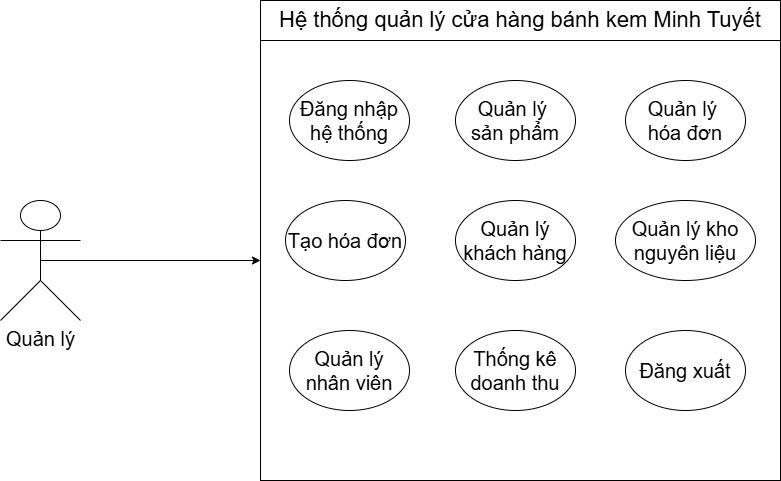

The diagram above was exported from draw.io. Its source (the exported page's mxGraphModel, read from the mxfile embedded in the PNG):
<mxGraphModel dx="936" dy="511" grid="1" gridSize="10" guides="1" tooltips="1" connect="1" arrows="1" fold="1" page="1" pageScale="1" pageWidth="827" pageHeight="1169" math="0" shadow="0">
  <root>
    <mxCell id="0" />
    <mxCell id="1" parent="0" />
    <mxCell id="-fLYlICtdEu8pwq8ndYE-2" parent="1" style="rounded=0;whiteSpace=wrap;html=1;" value="&lt;font style=&quot;font-size: 22px;&quot;&gt;Hệ thống quản lý cửa hàng bánh kem Minh Tuyết&lt;/font&gt;" vertex="1">
      <mxGeometry height="40" width="520" x="320" y="280" as="geometry" />
    </mxCell>
    <mxCell id="-fLYlICtdEu8pwq8ndYE-38" edge="1" parent="1" source="-fLYlICtdEu8pwq8ndYE-6" style="edgeStyle=orthogonalEdgeStyle;rounded=0;orthogonalLoop=1;jettySize=auto;html=1;exitX=0.5;exitY=0.5;exitDx=0;exitDy=0;exitPerimeter=0;entryX=0;entryY=0.5;entryDx=0;entryDy=0;" target="-fLYlICtdEu8pwq8ndYE-37">
      <mxGeometry relative="1" as="geometry" />
    </mxCell>
    <mxCell id="-fLYlICtdEu8pwq8ndYE-6" parent="1" style="shape=umlActor;verticalLabelPosition=bottom;verticalAlign=top;html=1;outlineConnect=0;" value="&lt;font style=&quot;font-size: 20px;&quot;&gt;Quản lý&lt;/font&gt;" vertex="1">
      <mxGeometry height="120" width="80" x="60" y="480" as="geometry" />
    </mxCell>
    <mxCell id="-fLYlICtdEu8pwq8ndYE-17" parent="1" style="ellipse;whiteSpace=wrap;html=1;" value="&lt;font style=&quot;font-size: 20px;&quot;&gt;Đăng nhập hệ thống&lt;/font&gt;" vertex="1">
      <mxGeometry height="80" width="120" x="349" y="360" as="geometry" />
    </mxCell>
    <mxCell id="-fLYlICtdEu8pwq8ndYE-18" parent="1" style="ellipse;whiteSpace=wrap;html=1;fontSize=20;" value="Quản lý&amp;nbsp;&lt;div&gt;sản phẩm&lt;/div&gt;" vertex="1">
      <mxGeometry height="80" width="120" x="515" y="360" as="geometry" />
    </mxCell>
    <mxCell id="-fLYlICtdEu8pwq8ndYE-19" parent="1" style="ellipse;whiteSpace=wrap;html=1;fontSize=20;" value="Tạo hóa đơn" vertex="1">
      <mxGeometry height="80" width="120" x="345" y="480" as="geometry" />
    </mxCell>
    <mxCell id="-fLYlICtdEu8pwq8ndYE-20" parent="1" style="ellipse;whiteSpace=wrap;html=1;fontSize=20;" value="Quản lý&amp;nbsp;&lt;div&gt;hóa đơn&lt;/div&gt;" vertex="1">
      <mxGeometry height="80" width="120" x="685" y="360" as="geometry" />
    </mxCell>
    <mxCell id="-fLYlICtdEu8pwq8ndYE-23" parent="1" style="ellipse;whiteSpace=wrap;html=1;fontSize=20;" value="Quản lý khách hàng" vertex="1">
      <mxGeometry height="80" width="120" x="515" y="480" as="geometry" />
    </mxCell>
    <mxCell id="-fLYlICtdEu8pwq8ndYE-24" parent="1" style="ellipse;whiteSpace=wrap;html=1;fontSize=20;" value="Quản lý kho nguyên liệu" vertex="1">
      <mxGeometry height="80" width="140" x="675" y="480" as="geometry" />
    </mxCell>
    <mxCell id="-fLYlICtdEu8pwq8ndYE-26" parent="1" style="ellipse;whiteSpace=wrap;html=1;fontSize=20;" value="Quản lý nhân viên" vertex="1">
      <mxGeometry height="80" width="120" x="349" y="610" as="geometry" />
    </mxCell>
    <mxCell id="-fLYlICtdEu8pwq8ndYE-27" parent="1" style="ellipse;whiteSpace=wrap;html=1;fontSize=20;" value="Thống kê doanh thu" vertex="1">
      <mxGeometry height="80" width="120" x="515" y="610" as="geometry" />
    </mxCell>
    <mxCell id="-fLYlICtdEu8pwq8ndYE-28" parent="1" style="ellipse;whiteSpace=wrap;html=1;fontSize=20;" value="Đăng xuất" vertex="1">
      <mxGeometry height="80" width="120" x="685" y="610" as="geometry" />
    </mxCell>
    <mxCell id="-fLYlICtdEu8pwq8ndYE-37" parent="1" style="rounded=0;whiteSpace=wrap;html=1;labelBackgroundColor=none;fillColor=none;" value="" vertex="1">
      <mxGeometry height="440" width="520" x="320" y="320" as="geometry" />
    </mxCell>
  </root>
</mxGraphModel>